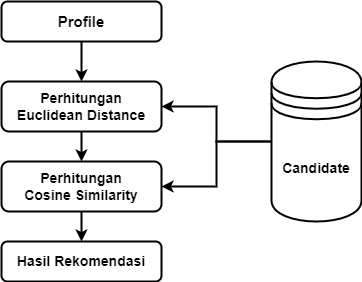

The diagram above was exported from draw.io. Its source (the exported page's mxGraphModel, read from the mxfile embedded in the PNG):
<mxGraphModel dx="868" dy="435" grid="1" gridSize="10" guides="1" tooltips="1" connect="1" arrows="1" fold="1" page="1" pageScale="1" pageWidth="827" pageHeight="1169" math="0" shadow="0">
  <root>
    <mxCell id="WIyWlLk6GJQsqaUBKTNV-0" />
    <mxCell id="WIyWlLk6GJQsqaUBKTNV-1" parent="WIyWlLk6GJQsqaUBKTNV-0" />
    <mxCell id="o4hHqxV1lZOEnQxEZ35J-7" value="" style="edgeStyle=orthogonalEdgeStyle;rounded=0;orthogonalLoop=1;jettySize=auto;html=1;strokeWidth=2;" edge="1" parent="WIyWlLk6GJQsqaUBKTNV-1" source="WIyWlLk6GJQsqaUBKTNV-3" target="o4hHqxV1lZOEnQxEZ35J-1">
      <mxGeometry relative="1" as="geometry" />
    </mxCell>
    <mxCell id="WIyWlLk6GJQsqaUBKTNV-3" value="&lt;font style=&quot;font-size: 15px&quot;&gt;&lt;b&gt;Profile&lt;/b&gt;&lt;/font&gt;" style="rounded=1;whiteSpace=wrap;html=1;fontSize=12;glass=0;strokeWidth=2;shadow=0;" parent="WIyWlLk6GJQsqaUBKTNV-1" vertex="1">
      <mxGeometry x="120" y="120" width="160" height="40" as="geometry" />
    </mxCell>
    <mxCell id="o4hHqxV1lZOEnQxEZ35J-12" style="edgeStyle=orthogonalEdgeStyle;rounded=0;orthogonalLoop=1;jettySize=auto;html=1;entryX=1;entryY=0.5;entryDx=0;entryDy=0;strokeWidth=2;" edge="1" parent="WIyWlLk6GJQsqaUBKTNV-1" source="o4hHqxV1lZOEnQxEZ35J-0" target="o4hHqxV1lZOEnQxEZ35J-1">
      <mxGeometry relative="1" as="geometry" />
    </mxCell>
    <mxCell id="o4hHqxV1lZOEnQxEZ35J-13" style="edgeStyle=orthogonalEdgeStyle;rounded=0;orthogonalLoop=1;jettySize=auto;html=1;strokeWidth=2;" edge="1" parent="WIyWlLk6GJQsqaUBKTNV-1" source="o4hHqxV1lZOEnQxEZ35J-0" target="o4hHqxV1lZOEnQxEZ35J-3">
      <mxGeometry relative="1" as="geometry" />
    </mxCell>
    <mxCell id="o4hHqxV1lZOEnQxEZ35J-0" value="&lt;font style=&quot;font-size: 14px&quot;&gt;&lt;b&gt;Candidate&lt;/b&gt;&lt;/font&gt;" style="shape=datastore;whiteSpace=wrap;html=1;strokeWidth=2;" vertex="1" parent="WIyWlLk6GJQsqaUBKTNV-1">
      <mxGeometry x="390" y="180" width="90" height="160" as="geometry" />
    </mxCell>
    <mxCell id="o4hHqxV1lZOEnQxEZ35J-8" value="" style="edgeStyle=orthogonalEdgeStyle;rounded=0;orthogonalLoop=1;jettySize=auto;html=1;strokeWidth=2;" edge="1" parent="WIyWlLk6GJQsqaUBKTNV-1" source="o4hHqxV1lZOEnQxEZ35J-1" target="o4hHqxV1lZOEnQxEZ35J-3">
      <mxGeometry relative="1" as="geometry" />
    </mxCell>
    <mxCell id="o4hHqxV1lZOEnQxEZ35J-1" value="&lt;b style=&quot;font-size: 14px&quot;&gt;Perhitungan&lt;br&gt;Euclidean Distance&lt;/b&gt;" style="rounded=1;whiteSpace=wrap;html=1;fontSize=12;glass=0;strokeWidth=2;shadow=0;" vertex="1" parent="WIyWlLk6GJQsqaUBKTNV-1">
      <mxGeometry x="120" y="200" width="160" height="50" as="geometry" />
    </mxCell>
    <mxCell id="o4hHqxV1lZOEnQxEZ35J-6" value="" style="edgeStyle=orthogonalEdgeStyle;rounded=0;orthogonalLoop=1;jettySize=auto;html=1;strokeWidth=2;" edge="1" parent="WIyWlLk6GJQsqaUBKTNV-1" source="o4hHqxV1lZOEnQxEZ35J-3" target="o4hHqxV1lZOEnQxEZ35J-5">
      <mxGeometry relative="1" as="geometry" />
    </mxCell>
    <mxCell id="o4hHqxV1lZOEnQxEZ35J-3" value="&lt;font style=&quot;font-size: 14px&quot;&gt;&lt;b&gt;Perhitungan&lt;br&gt;Cosine Similarity&lt;/b&gt;&lt;/font&gt;" style="rounded=1;whiteSpace=wrap;html=1;fontSize=12;glass=0;strokeWidth=2;shadow=0;" vertex="1" parent="WIyWlLk6GJQsqaUBKTNV-1">
      <mxGeometry x="120" y="280" width="160" height="50" as="geometry" />
    </mxCell>
    <mxCell id="o4hHqxV1lZOEnQxEZ35J-5" value="&lt;font style=&quot;font-size: 14px&quot;&gt;&lt;b&gt;Hasil Rekomendasi&lt;/b&gt;&lt;/font&gt;" style="rounded=1;whiteSpace=wrap;html=1;fontSize=12;glass=0;strokeWidth=2;shadow=0;" vertex="1" parent="WIyWlLk6GJQsqaUBKTNV-1">
      <mxGeometry x="120" y="360" width="160" height="40" as="geometry" />
    </mxCell>
  </root>
</mxGraphModel>